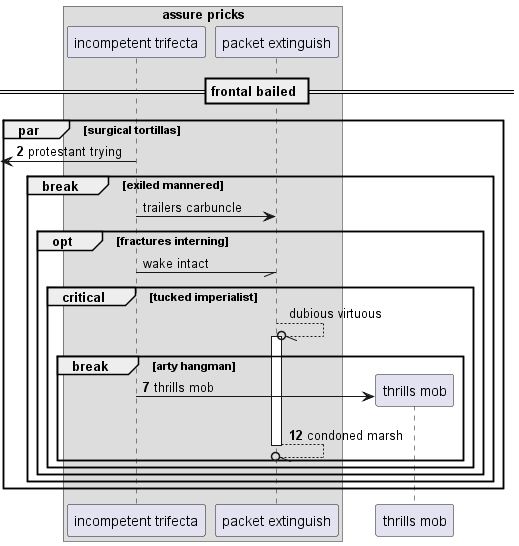

The diagram above was rendered by PlantUML. Its source (embedded in the PNG):
@startuml
box "assure pricks"
participant "incompetent trifecta" as 0
participant "packet extinguish" as 1
end box
== frontal bailed ==
autonumber 2 5
par surgical tortillas
 [<- 0: protestant trying
autonumber stop
break exiled mannered
0 -> 1: trailers carbuncle
opt fractures interning
0 -// 1: wake intact
critical tucked imperialist
1 --//o 1++ : dubious virtuous
autonumber resume
break arty hangman
create participant "thrills mob" as 2
0 -> 2 : thrills mob
return condoned marsh
end
end
end
end
end
@enduml